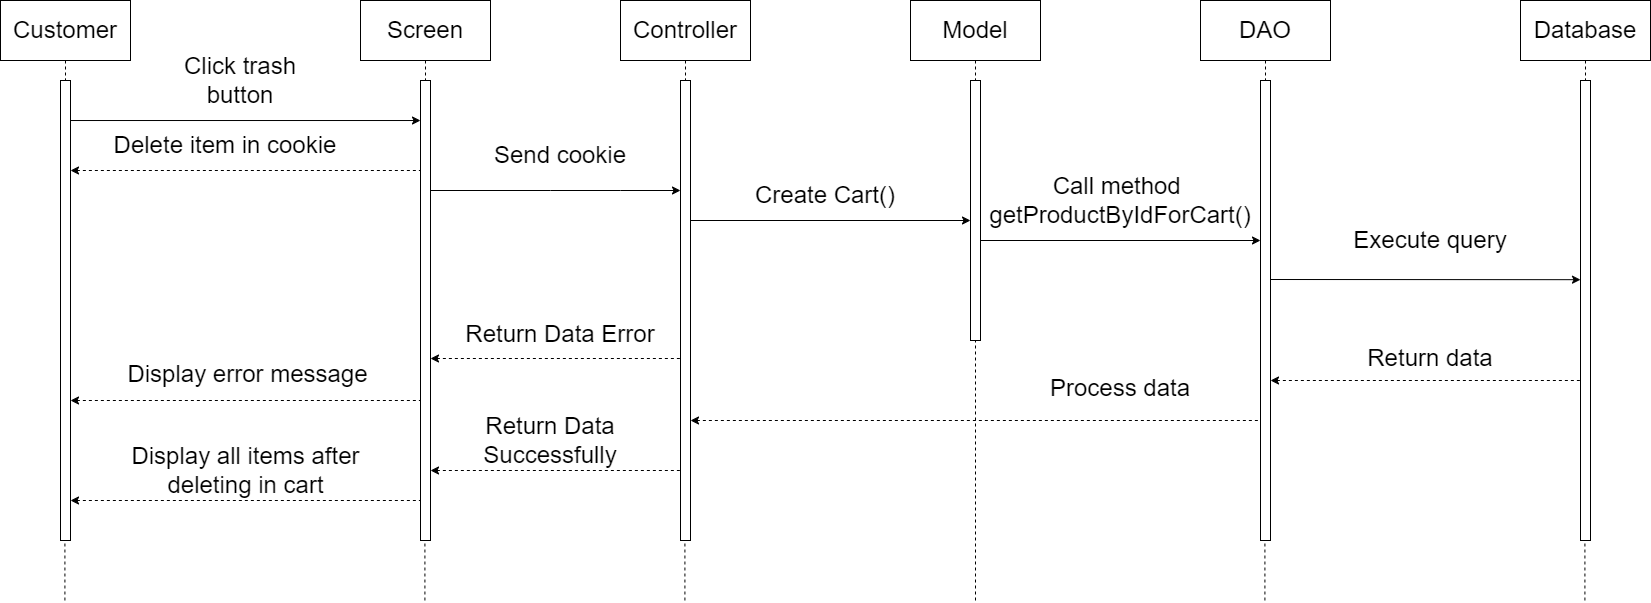

The diagram above was exported from draw.io. Its source (the exported page's mxGraphModel, read from the mxfile embedded in the PNG):
<mxGraphModel dx="3136" dy="1741" grid="1" gridSize="10" guides="1" tooltips="1" connect="1" arrows="1" fold="1" page="1" pageScale="1" pageWidth="850" pageHeight="1100" math="0" shadow="0">
  <root>
    <mxCell id="0" />
    <mxCell id="1" parent="0" />
    <mxCell id="V-Md6-uL4S1fCgg_PCW0-2" value="&lt;font style=&quot;font-size: 24px;&quot;&gt;Customer&lt;/font&gt;" style="shape=umlLifeline;perimeter=lifelinePerimeter;whiteSpace=wrap;html=1;container=1;dropTarget=0;collapsible=0;recursiveResize=0;outlineConnect=0;portConstraint=eastwest;newEdgeStyle={&quot;edgeStyle&quot;:&quot;elbowEdgeStyle&quot;,&quot;elbow&quot;:&quot;vertical&quot;,&quot;curved&quot;:0,&quot;rounded&quot;:0};size=60;" vertex="1" parent="1">
      <mxGeometry x="-1250" y="-280" width="130" height="80" as="geometry" />
    </mxCell>
    <mxCell id="V-Md6-uL4S1fCgg_PCW0-3" value="" style="html=1;points=[];perimeter=orthogonalPerimeter;outlineConnect=0;targetShapes=umlLifeline;portConstraint=eastwest;newEdgeStyle={&quot;edgeStyle&quot;:&quot;elbowEdgeStyle&quot;,&quot;elbow&quot;:&quot;vertical&quot;,&quot;curved&quot;:0,&quot;rounded&quot;:0};" vertex="1" parent="1">
      <mxGeometry x="-1190" y="-200" width="10" height="460" as="geometry" />
    </mxCell>
    <mxCell id="V-Md6-uL4S1fCgg_PCW0-4" value="&lt;font style=&quot;font-size: 24px;&quot;&gt;Screen&lt;/font&gt;" style="shape=umlLifeline;perimeter=lifelinePerimeter;whiteSpace=wrap;html=1;container=1;dropTarget=0;collapsible=0;recursiveResize=0;outlineConnect=0;portConstraint=eastwest;newEdgeStyle={&quot;edgeStyle&quot;:&quot;elbowEdgeStyle&quot;,&quot;elbow&quot;:&quot;vertical&quot;,&quot;curved&quot;:0,&quot;rounded&quot;:0};size=60;" vertex="1" parent="1">
      <mxGeometry x="-890" y="-280" width="130" height="80" as="geometry" />
    </mxCell>
    <mxCell id="V-Md6-uL4S1fCgg_PCW0-5" value="" style="html=1;points=[];perimeter=orthogonalPerimeter;outlineConnect=0;targetShapes=umlLifeline;portConstraint=eastwest;newEdgeStyle={&quot;edgeStyle&quot;:&quot;elbowEdgeStyle&quot;,&quot;elbow&quot;:&quot;vertical&quot;,&quot;curved&quot;:0,&quot;rounded&quot;:0};" vertex="1" parent="1">
      <mxGeometry x="-830" y="-200" width="10" height="460" as="geometry" />
    </mxCell>
    <mxCell id="V-Md6-uL4S1fCgg_PCW0-12" value="&lt;font style=&quot;font-size: 24px;&quot;&gt;Controller&lt;/font&gt;" style="shape=umlLifeline;perimeter=lifelinePerimeter;whiteSpace=wrap;html=1;container=1;dropTarget=0;collapsible=0;recursiveResize=0;outlineConnect=0;portConstraint=eastwest;newEdgeStyle={&quot;edgeStyle&quot;:&quot;elbowEdgeStyle&quot;,&quot;elbow&quot;:&quot;vertical&quot;,&quot;curved&quot;:0,&quot;rounded&quot;:0};size=60;" vertex="1" parent="1">
      <mxGeometry x="-630" y="-280" width="130" height="80" as="geometry" />
    </mxCell>
    <mxCell id="V-Md6-uL4S1fCgg_PCW0-13" value="" style="html=1;points=[];perimeter=orthogonalPerimeter;outlineConnect=0;targetShapes=umlLifeline;portConstraint=eastwest;newEdgeStyle={&quot;edgeStyle&quot;:&quot;elbowEdgeStyle&quot;,&quot;elbow&quot;:&quot;vertical&quot;,&quot;curved&quot;:0,&quot;rounded&quot;:0};" vertex="1" parent="1">
      <mxGeometry x="-570" y="-200" width="10" height="460" as="geometry" />
    </mxCell>
    <mxCell id="V-Md6-uL4S1fCgg_PCW0-14" value="" style="endArrow=classic;html=1;rounded=0;exitX=1;exitY=0.087;exitDx=0;exitDy=0;exitPerimeter=0;" edge="1" parent="1" source="V-Md6-uL4S1fCgg_PCW0-3" target="V-Md6-uL4S1fCgg_PCW0-5">
      <mxGeometry width="50" height="50" relative="1" as="geometry">
        <mxPoint x="-1150" y="-110" as="sourcePoint" />
        <mxPoint x="-1100" y="-160" as="targetPoint" />
      </mxGeometry>
    </mxCell>
    <mxCell id="V-Md6-uL4S1fCgg_PCW0-16" value="" style="endArrow=classic;html=1;rounded=0;" edge="1" parent="1" source="V-Md6-uL4S1fCgg_PCW0-5" target="V-Md6-uL4S1fCgg_PCW0-13">
      <mxGeometry width="50" height="50" relative="1" as="geometry">
        <mxPoint x="-810" y="-110" as="sourcePoint" />
        <mxPoint x="-700" y="-110" as="targetPoint" />
        <Array as="points">
          <mxPoint x="-700" y="-90" />
          <mxPoint x="-630" y="-90" />
        </Array>
      </mxGeometry>
    </mxCell>
    <mxCell id="V-Md6-uL4S1fCgg_PCW0-19" value="&lt;font style=&quot;font-size: 24px;&quot;&gt;Send cookie&lt;/font&gt;" style="rounded=0;whiteSpace=wrap;html=1;strokeWidth=0;strokeColor=#ffffff;" vertex="1" parent="1">
      <mxGeometry x="-790" y="-150" width="200" height="50" as="geometry" />
    </mxCell>
    <mxCell id="V-Md6-uL4S1fCgg_PCW0-20" value="&lt;font style=&quot;font-size: 24px;&quot;&gt;Model&lt;/font&gt;" style="shape=umlLifeline;perimeter=lifelinePerimeter;whiteSpace=wrap;html=1;container=1;dropTarget=0;collapsible=0;recursiveResize=0;outlineConnect=0;portConstraint=eastwest;newEdgeStyle={&quot;edgeStyle&quot;:&quot;elbowEdgeStyle&quot;,&quot;elbow&quot;:&quot;vertical&quot;,&quot;curved&quot;:0,&quot;rounded&quot;:0};size=60;" vertex="1" parent="1">
      <mxGeometry x="-340" y="-280" width="130" height="80" as="geometry" />
    </mxCell>
    <mxCell id="V-Md6-uL4S1fCgg_PCW0-21" value="" style="html=1;points=[];perimeter=orthogonalPerimeter;outlineConnect=0;targetShapes=umlLifeline;portConstraint=eastwest;newEdgeStyle={&quot;edgeStyle&quot;:&quot;elbowEdgeStyle&quot;,&quot;elbow&quot;:&quot;vertical&quot;,&quot;curved&quot;:0,&quot;rounded&quot;:0};" vertex="1" parent="1">
      <mxGeometry x="-280" y="-200" width="10" height="260" as="geometry" />
    </mxCell>
    <mxCell id="V-Md6-uL4S1fCgg_PCW0-22" value="" style="endArrow=classic;html=1;rounded=0;" edge="1" parent="1">
      <mxGeometry width="50" height="50" relative="1" as="geometry">
        <mxPoint x="-560" y="-60" as="sourcePoint" />
        <mxPoint x="-280" y="-60" as="targetPoint" />
      </mxGeometry>
    </mxCell>
    <mxCell id="V-Md6-uL4S1fCgg_PCW0-23" value="&lt;font style=&quot;font-size: 24px;&quot;&gt;Create Cart()&lt;/font&gt;" style="rounded=0;whiteSpace=wrap;html=1;strokeWidth=0;strokeColor=#ffffff;" vertex="1" parent="1">
      <mxGeometry x="-525" y="-100" width="200" height="30" as="geometry" />
    </mxCell>
    <mxCell id="V-Md6-uL4S1fCgg_PCW0-24" value="&lt;font style=&quot;font-size: 24px;&quot;&gt;DAO&lt;/font&gt;" style="shape=umlLifeline;perimeter=lifelinePerimeter;whiteSpace=wrap;html=1;container=1;dropTarget=0;collapsible=0;recursiveResize=0;outlineConnect=0;portConstraint=eastwest;newEdgeStyle={&quot;edgeStyle&quot;:&quot;elbowEdgeStyle&quot;,&quot;elbow&quot;:&quot;vertical&quot;,&quot;curved&quot;:0,&quot;rounded&quot;:0};size=60;" vertex="1" parent="1">
      <mxGeometry x="-50" y="-280" width="130" height="80" as="geometry" />
    </mxCell>
    <mxCell id="V-Md6-uL4S1fCgg_PCW0-25" value="" style="html=1;points=[];perimeter=orthogonalPerimeter;outlineConnect=0;targetShapes=umlLifeline;portConstraint=eastwest;newEdgeStyle={&quot;edgeStyle&quot;:&quot;elbowEdgeStyle&quot;,&quot;elbow&quot;:&quot;vertical&quot;,&quot;curved&quot;:0,&quot;rounded&quot;:0};" vertex="1" parent="1">
      <mxGeometry x="10" y="-200" width="10" height="460" as="geometry" />
    </mxCell>
    <mxCell id="V-Md6-uL4S1fCgg_PCW0-26" value="" style="endArrow=classic;html=1;rounded=0;" edge="1" parent="1" target="V-Md6-uL4S1fCgg_PCW0-25">
      <mxGeometry width="50" height="50" relative="1" as="geometry">
        <mxPoint x="-270" y="-40" as="sourcePoint" />
        <mxPoint y="-40" as="targetPoint" />
      </mxGeometry>
    </mxCell>
    <mxCell id="V-Md6-uL4S1fCgg_PCW0-27" value="&lt;font style=&quot;font-size: 24px;&quot;&gt;Call method&amp;nbsp;&lt;br&gt;getProductByIdForCart()&lt;br&gt;&lt;/font&gt;" style="rounded=0;whiteSpace=wrap;html=1;strokeWidth=0;strokeColor=#ffffff;" vertex="1" parent="1">
      <mxGeometry x="-230" y="-110" width="200" height="60" as="geometry" />
    </mxCell>
    <mxCell id="V-Md6-uL4S1fCgg_PCW0-30" value="&lt;font style=&quot;font-size: 24px;&quot;&gt;Database&lt;/font&gt;" style="shape=umlLifeline;perimeter=lifelinePerimeter;whiteSpace=wrap;html=1;container=1;dropTarget=0;collapsible=0;recursiveResize=0;outlineConnect=0;portConstraint=eastwest;newEdgeStyle={&quot;edgeStyle&quot;:&quot;elbowEdgeStyle&quot;,&quot;elbow&quot;:&quot;vertical&quot;,&quot;curved&quot;:0,&quot;rounded&quot;:0};size=60;" vertex="1" parent="1">
      <mxGeometry x="270" y="-280" width="130" height="80" as="geometry" />
    </mxCell>
    <mxCell id="V-Md6-uL4S1fCgg_PCW0-31" value="" style="html=1;points=[];perimeter=orthogonalPerimeter;outlineConnect=0;targetShapes=umlLifeline;portConstraint=eastwest;newEdgeStyle={&quot;edgeStyle&quot;:&quot;elbowEdgeStyle&quot;,&quot;elbow&quot;:&quot;vertical&quot;,&quot;curved&quot;:0,&quot;rounded&quot;:0};" vertex="1" parent="1">
      <mxGeometry x="330" y="-200" width="10" height="460" as="geometry" />
    </mxCell>
    <mxCell id="V-Md6-uL4S1fCgg_PCW0-32" value="" style="endArrow=classic;html=1;rounded=0;entryX=0;entryY=0.433;entryDx=0;entryDy=0;entryPerimeter=0;" edge="1" parent="1" target="V-Md6-uL4S1fCgg_PCW0-31">
      <mxGeometry width="50" height="50" relative="1" as="geometry">
        <mxPoint x="20" y="-1" as="sourcePoint" />
        <mxPoint x="300" y="-1" as="targetPoint" />
      </mxGeometry>
    </mxCell>
    <mxCell id="V-Md6-uL4S1fCgg_PCW0-33" value="&lt;font style=&quot;font-size: 24px;&quot;&gt;Execute query&lt;br&gt;&lt;/font&gt;" style="rounded=0;whiteSpace=wrap;html=1;strokeWidth=0;strokeColor=#ffffff;" vertex="1" parent="1">
      <mxGeometry x="80" y="-70" width="200" height="60" as="geometry" />
    </mxCell>
    <mxCell id="V-Md6-uL4S1fCgg_PCW0-34" value="" style="endArrow=none;dashed=1;html=1;rounded=0;startArrow=classic;startFill=1;" edge="1" parent="1" target="V-Md6-uL4S1fCgg_PCW0-31">
      <mxGeometry width="50" height="50" relative="1" as="geometry">
        <mxPoint x="20" y="100" as="sourcePoint" />
        <mxPoint x="320" y="100" as="targetPoint" />
      </mxGeometry>
    </mxCell>
    <mxCell id="V-Md6-uL4S1fCgg_PCW0-35" value="&lt;font style=&quot;font-size: 24px;&quot;&gt;Return data&lt;br&gt;&lt;/font&gt;" style="rounded=0;whiteSpace=wrap;html=1;strokeWidth=0;strokeColor=#ffffff;" vertex="1" parent="1">
      <mxGeometry x="80" y="60" width="200" height="36" as="geometry" />
    </mxCell>
    <mxCell id="V-Md6-uL4S1fCgg_PCW0-36" value="" style="endArrow=none;dashed=1;html=1;rounded=0;startArrow=classic;startFill=1;" edge="1" parent="1" source="V-Md6-uL4S1fCgg_PCW0-13">
      <mxGeometry width="50" height="50" relative="1" as="geometry">
        <mxPoint x="-300" y="140" as="sourcePoint" />
        <mxPoint x="10" y="140" as="targetPoint" />
      </mxGeometry>
    </mxCell>
    <mxCell id="V-Md6-uL4S1fCgg_PCW0-37" value="" style="endArrow=none;dashed=1;html=1;rounded=0;" edge="1" parent="1" target="V-Md6-uL4S1fCgg_PCW0-21">
      <mxGeometry width="50" height="50" relative="1" as="geometry">
        <mxPoint x="-275" y="320" as="sourcePoint" />
        <mxPoint x="-230" y="210" as="targetPoint" />
        <Array as="points">
          <mxPoint x="-275" y="160" />
        </Array>
      </mxGeometry>
    </mxCell>
    <mxCell id="V-Md6-uL4S1fCgg_PCW0-38" value="&lt;font style=&quot;font-size: 24px;&quot;&gt;Process data&lt;br&gt;&lt;/font&gt;" style="rounded=0;whiteSpace=wrap;html=1;strokeWidth=0;strokeColor=#ffffff;" vertex="1" parent="1">
      <mxGeometry x="-230" y="90" width="200" height="36" as="geometry" />
    </mxCell>
    <mxCell id="V-Md6-uL4S1fCgg_PCW0-39" value="" style="endArrow=none;dashed=1;html=1;rounded=0;startArrow=classic;startFill=1;" edge="1" parent="1" target="V-Md6-uL4S1fCgg_PCW0-13">
      <mxGeometry width="50" height="50" relative="1" as="geometry">
        <mxPoint x="-820" y="78" as="sourcePoint" />
        <mxPoint x="-580" y="77.5" as="targetPoint" />
        <Array as="points">
          <mxPoint x="-700" y="78" />
        </Array>
      </mxGeometry>
    </mxCell>
    <mxCell id="V-Md6-uL4S1fCgg_PCW0-40" value="&lt;font style=&quot;font-size: 24px;&quot;&gt;Return Data Error&lt;/font&gt;" style="rounded=0;whiteSpace=wrap;html=1;strokeWidth=0;strokeColor=#ffffff;" vertex="1" parent="1">
      <mxGeometry x="-790" y="34" width="200" height="40" as="geometry" />
    </mxCell>
    <mxCell id="V-Md6-uL4S1fCgg_PCW0-41" value="" style="endArrow=none;dashed=1;html=1;rounded=0;startArrow=classic;startFill=1;" edge="1" parent="1" target="V-Md6-uL4S1fCgg_PCW0-5">
      <mxGeometry width="50" height="50" relative="1" as="geometry">
        <mxPoint x="-1180" y="120" as="sourcePoint" />
        <mxPoint x="-930" y="120" as="targetPoint" />
        <Array as="points">
          <mxPoint x="-1060" y="120" />
        </Array>
      </mxGeometry>
    </mxCell>
    <mxCell id="V-Md6-uL4S1fCgg_PCW0-42" value="&lt;font style=&quot;font-size: 24px;&quot;&gt;Display error message&lt;/font&gt;" style="rounded=0;whiteSpace=wrap;html=1;strokeWidth=0;strokeColor=#ffffff;" vertex="1" parent="1">
      <mxGeometry x="-1155" y="74" width="305" height="40" as="geometry" />
    </mxCell>
    <mxCell id="V-Md6-uL4S1fCgg_PCW0-43" value="" style="endArrow=none;dashed=1;html=1;rounded=0;startArrow=classic;startFill=1;" edge="1" parent="1">
      <mxGeometry width="50" height="50" relative="1" as="geometry">
        <mxPoint x="-820" y="190" as="sourcePoint" />
        <mxPoint x="-570" y="190" as="targetPoint" />
        <Array as="points" />
      </mxGeometry>
    </mxCell>
    <mxCell id="V-Md6-uL4S1fCgg_PCW0-44" value="&lt;font style=&quot;font-size: 24px;&quot;&gt;Return Data Successfully&lt;/font&gt;" style="rounded=0;whiteSpace=wrap;html=1;strokeWidth=0;strokeColor=#ffffff;" vertex="1" parent="1">
      <mxGeometry x="-800" y="140" width="200" height="40" as="geometry" />
    </mxCell>
    <mxCell id="V-Md6-uL4S1fCgg_PCW0-45" value="" style="endArrow=none;dashed=1;html=1;rounded=0;startArrow=classic;startFill=1;" edge="1" parent="1">
      <mxGeometry width="50" height="50" relative="1" as="geometry">
        <mxPoint x="-1180" y="220" as="sourcePoint" />
        <mxPoint x="-830" y="220" as="targetPoint" />
        <Array as="points">
          <mxPoint x="-1060" y="220" />
        </Array>
      </mxGeometry>
    </mxCell>
    <mxCell id="V-Md6-uL4S1fCgg_PCW0-46" value="&lt;font style=&quot;font-size: 24px;&quot;&gt;Display all items after deleting in cart&lt;/font&gt;" style="rounded=0;whiteSpace=wrap;html=1;strokeWidth=0;strokeColor=#ffffff;" vertex="1" parent="1">
      <mxGeometry x="-1157.5" y="170" width="305" height="40" as="geometry" />
    </mxCell>
    <mxCell id="V-Md6-uL4S1fCgg_PCW0-48" value="" style="endArrow=none;dashed=1;html=1;rounded=0;" edge="1" parent="1">
      <mxGeometry width="50" height="50" relative="1" as="geometry">
        <mxPoint x="-565.59" y="320" as="sourcePoint" />
        <mxPoint x="-565.59" y="260" as="targetPoint" />
      </mxGeometry>
    </mxCell>
    <mxCell id="V-Md6-uL4S1fCgg_PCW0-49" value="" style="endArrow=none;dashed=1;html=1;rounded=0;" edge="1" parent="1">
      <mxGeometry width="50" height="50" relative="1" as="geometry">
        <mxPoint x="-825.59" y="320" as="sourcePoint" />
        <mxPoint x="-825.59" y="260" as="targetPoint" />
      </mxGeometry>
    </mxCell>
    <mxCell id="V-Md6-uL4S1fCgg_PCW0-50" value="" style="endArrow=none;dashed=1;html=1;rounded=0;" edge="1" parent="1">
      <mxGeometry width="50" height="50" relative="1" as="geometry">
        <mxPoint x="-1185.5900000000001" y="320" as="sourcePoint" />
        <mxPoint x="-1185.5900000000001" y="260" as="targetPoint" />
      </mxGeometry>
    </mxCell>
    <mxCell id="V-Md6-uL4S1fCgg_PCW0-51" value="" style="endArrow=none;dashed=1;html=1;rounded=0;" edge="1" parent="1">
      <mxGeometry width="50" height="50" relative="1" as="geometry">
        <mxPoint x="14.40999999999977" y="320" as="sourcePoint" />
        <mxPoint x="14.40999999999977" y="260" as="targetPoint" />
      </mxGeometry>
    </mxCell>
    <mxCell id="V-Md6-uL4S1fCgg_PCW0-52" value="" style="endArrow=none;dashed=1;html=1;rounded=0;" edge="1" parent="1">
      <mxGeometry width="50" height="50" relative="1" as="geometry">
        <mxPoint x="334.40999999999974" y="320" as="sourcePoint" />
        <mxPoint x="334.40999999999974" y="260" as="targetPoint" />
      </mxGeometry>
    </mxCell>
    <mxCell id="V-Md6-uL4S1fCgg_PCW0-53" value="&lt;font style=&quot;font-size: 24px;&quot;&gt;Click trash&lt;br&gt;button&lt;br&gt;&lt;/font&gt;" style="rounded=0;whiteSpace=wrap;html=1;strokeWidth=0;strokeColor=#ffffff;" vertex="1" parent="1">
      <mxGeometry x="-1110" y="-230" width="200" height="60" as="geometry" />
    </mxCell>
    <mxCell id="V-Md6-uL4S1fCgg_PCW0-54" value="" style="endArrow=none;dashed=1;html=1;rounded=0;startArrow=classic;startFill=1;" edge="1" parent="1">
      <mxGeometry width="50" height="50" relative="1" as="geometry">
        <mxPoint x="-1180" y="-110" as="sourcePoint" />
        <mxPoint x="-830" y="-110" as="targetPoint" />
        <Array as="points">
          <mxPoint x="-1060" y="-110" />
        </Array>
      </mxGeometry>
    </mxCell>
    <mxCell id="V-Md6-uL4S1fCgg_PCW0-55" value="&lt;font style=&quot;font-size: 24px;&quot;&gt;Delete item in cookie&lt;br&gt;&lt;/font&gt;" style="rounded=0;whiteSpace=wrap;html=1;strokeWidth=0;strokeColor=#ffffff;" vertex="1" parent="1">
      <mxGeometry x="-1140" y="-150" width="230" height="30" as="geometry" />
    </mxCell>
  </root>
</mxGraphModel>